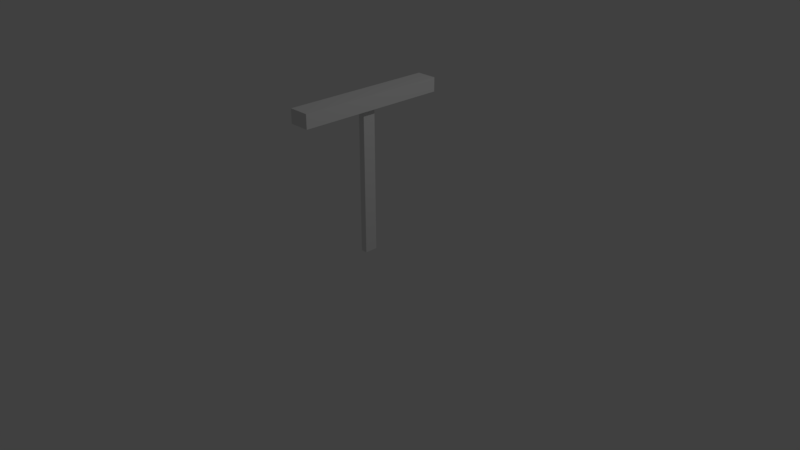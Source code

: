 # Source: haha.blend  (saved by Blender 2.79.0; exported with 4.5.12 LTS)
import bpy
from mathutils import Matrix  # noqa: F401  (used for matrix-valued properties, if any)

bpy.ops.wm.read_factory_settings(use_empty=True)
scene = bpy.context.scene
scene.name = 'Scene'

# ---- collections
col_collection_1 = bpy.data.collections.new('Collection 1'); scene.collection.children.link(col_collection_1)

# ---- world
world_world = bpy.data.worlds.new('World'); scene.world = world_world
world_world.color = (0.05088, 0.05088, 0.05088)
world_world.use_sun_shadow = False
world_world.sun_shadow_jitter_overblur = 0.0
world_world.cycles.sampling_method = 'MANUAL'

# ---- cameras
cam_camera = bpy.data.cameras.new('Camera')
cam_camera.clip_end = 100.0
cam_camera.lens = 35.0
cam_camera.sensor_width = 32.0
cam_camera.sensor_height = 18.0
cam_camera.ortho_scale = 7.314
cam_camera.dof.focus_distance = 0.0
cam_camera.dof.aperture_fstop = 128.0

# ---- lights
light_lamp = bpy.data.lights.new('Lamp', 'POINT')
light_lamp.transmission_factor = 0.0
light_lamp.cutoff_distance = 30.0
light_lamp.energy = 100.0
light_lamp.shadow_buffer_clip_start = 1.001
light_lamp.shadow_soft_size = 0.1
light_lamp.shadow_maximum_resolution = 0.006
light_lamp.use_absolute_resolution = True

# ---- meshes
me_cube_001 = bpy.data.meshes.new('Cube.001')
me_cube_001.from_pydata([(-1.0, -1.0, -1.0), (-1.0, -1.0, 1.0), (-1.0, 1.0, -1.0), (-1.0, 1.0, 1.0), (1.0, -1.0, -1.0), (1.0, -1.0, 1.0), (1.0, 1.0, -1.0), (1.0, 1.0, 1.0), (-0.3143, -21.93, -0.08498), (-0.3143, 0.0, -0.08498), (-0.3143, -21.93, 0.08498), (-0.3143, 0.0, 0.08498), (0.3143, -21.93, -0.08498), (0.3143, 0.0, -0.08498), (0.3143, -21.93, 0.08498), (0.3143, 0.0, 0.08498)], [], [(0, 1, 3, 2), (2, 3, 7, 6), (6, 7, 5, 4), (4, 5, 1, 0), (2, 6, 4, 0), (7, 3, 1, 5), (8, 9, 11, 10), (10, 11, 15, 14), (14, 15, 13, 12), (12, 13, 9, 8), (10, 14, 12, 8), (15, 11, 9, 13)])
me_cube_001.use_remesh_preserve_volume = False
me_cube_001.use_remesh_preserve_attributes = False
me_cube_001.use_mirror_vertex_groups = False
me_cube_001.update()

# ---- objects
ob_cube_001 = bpy.data.objects.new('Cube.001', me_cube_001)
ob_lamp = bpy.data.objects.new('Lamp', light_lamp)
ob_camera = bpy.data.objects.new('Camera', cam_camera)

# ---- transforms, parenting, visibility, modifiers, constraints
ob_cube_001.location = (0.0, 0.0, 2.069)
ob_cube_001.rotation_euler = (1.571, -0.0, 0.0)
ob_cube_001.scale = (-0.1361, 0.09121, 1.0)
ob_cube_001.lineart.crease_threshold = 0.0
ob_lamp.location = (4.076, 1.005, 5.904)
ob_lamp.rotation_euler = (0.6503, 0.05522, 1.866)
ob_lamp.lock_rotations_4d = False
ob_lamp.empty_display_type = 'ARROWS'
ob_lamp.color = (0.0, 0.0, 0.0, 0.0)
ob_lamp.lineart.crease_threshold = 0.0
ob_camera.location = (7.481, -6.508, 5.344)
ob_camera.rotation_euler = (1.109, 0.0, 0.8149)
ob_camera.lock_rotations_4d = False
ob_camera.empty_display_type = 'ARROWS'
ob_camera.color = (0.0, 0.0, 0.0, 0.0)
ob_camera.display_type = 'WIRE'
ob_camera.lineart.crease_threshold = 0.0

# ---- collection membership
col_collection_1.objects.link(ob_cube_001)
col_collection_1.objects.link(ob_lamp)
col_collection_1.objects.link(ob_camera)

# ---- scene / render settings (as saved in the file)
scene.camera = ob_camera
scene.frame_start = 1; scene.frame_end = 250; scene.frame_set(1)
scene.render.engine = 'BLENDER_EEVEE_NEXT'
scene.render.resolution_percentage = 50
scene.render.dither_intensity = 0.0
scene.cycles.use_denoising = False
scene.cycles.samples = 128
scene.cycles.sampling_pattern = 'TABULATED_SOBOL'
scene.cycles.use_adaptive_sampling = False
scene.cycles.use_light_tree = False
scene.cycles.blur_glossy = 0.0
scene.cycles.sample_clamp_indirect = 0.0
scene.view_settings.view_transform = 'Standard'
bpy.context.view_layer.update()
